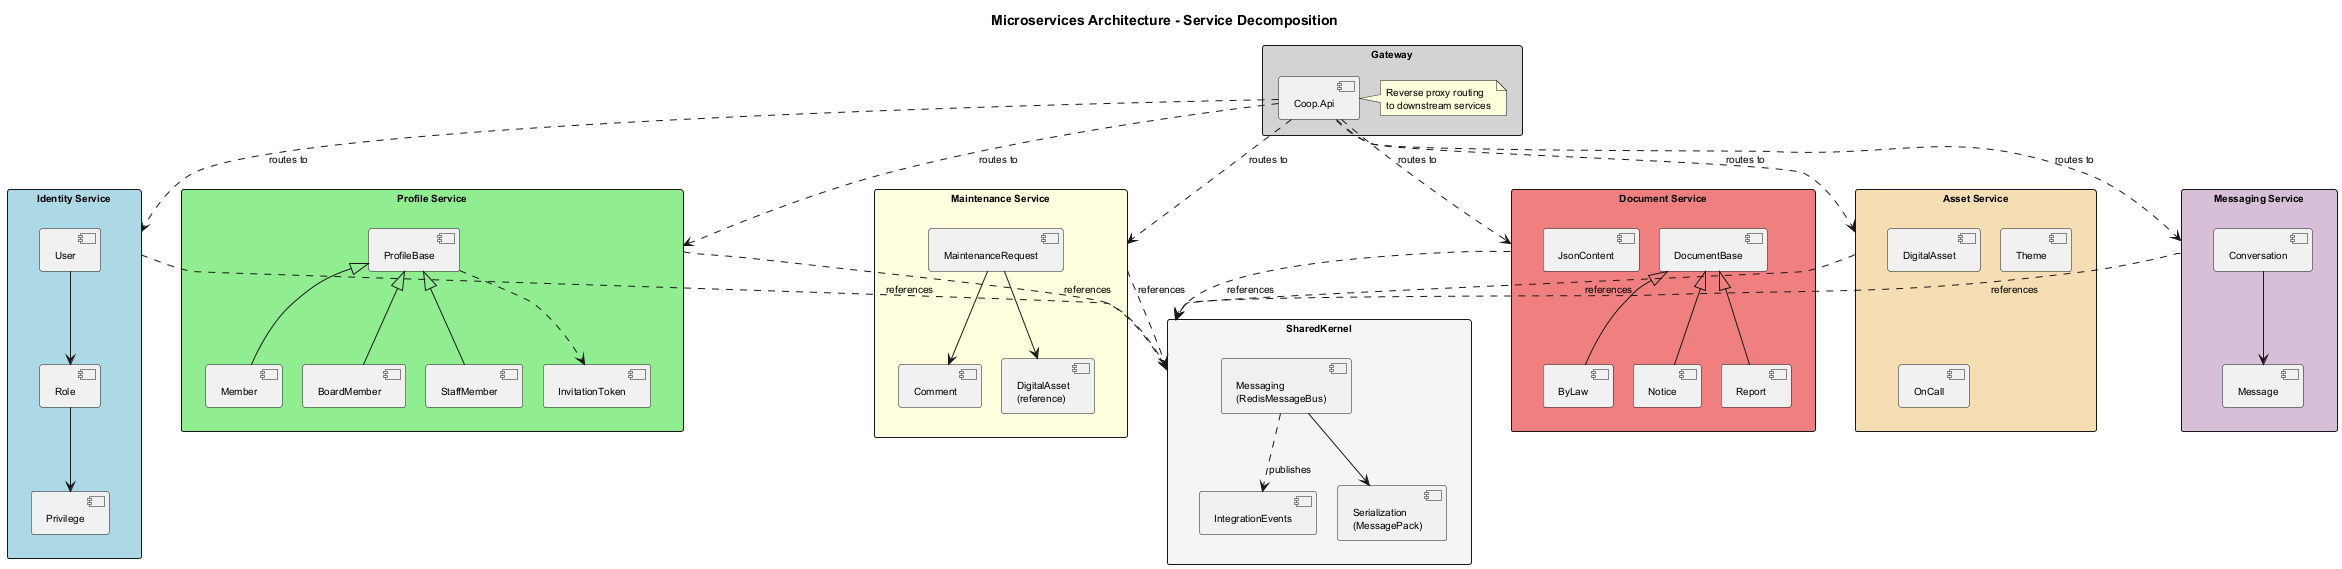

The diagram above was rendered by PlantUML. Its source (embedded in the PNG):
@startuml service-decomposition

skinparam defaultFontSize 10
skinparam shadowing false
skinparam packageFontSize 12
skinparam packageStyle rectangle
skinparam pageMargin 10
skinparam nodesep 20
skinparam ranksep 20

title Microservices Architecture - Service Decomposition

package "Gateway" as gw #LightGray {
  [Coop.Api] as api
  note right of api
    Reverse proxy routing
    to downstream services
  end note
}

package "Identity Service" as identity #LightBlue {
  [User] as user
  [Role] as role
  [Privilege] as privilege
  user --> role
  role --> privilege
}

package "Profile Service" as profile #LightGreen {
  [ProfileBase] as profileBase
  [Member] as member
  [BoardMember] as boardMember
  [StaffMember] as staffMember
  [InvitationToken] as invite
  member -u-|> profileBase
  boardMember -u-|> profileBase
  staffMember -u-|> profileBase
  profileBase ..> invite
}

package "Maintenance Service" as maintenance #LightYellow {
  [MaintenanceRequest] as mRequest
  [Comment] as comment
  [DigitalAsset\n(reference)] as mAsset
  mRequest --> comment
  mRequest --> mAsset
}

package "Document Service" as document #LightCoral {
  [DocumentBase] as docBase
  [ByLaw] as bylaw
  [Notice] as notice
  [Report] as report
  [JsonContent] as jsonContent
  bylaw -u-|> docBase
  notice -u-|> docBase
  report -u-|> docBase
}

package "Asset Service" as asset #Wheat {
  [DigitalAsset] as digitalAsset
  [Theme] as theme
  [OnCall] as onCall
}

package "Messaging Service" as messaging #Thistle {
  [Conversation] as conversation
  [Message] as message
  conversation --> message
}

package "SharedKernel" as kernel #WhiteSmoke {
  [IntegrationEvents] as events
  [Messaging\n(RedisMessageBus)] as bus
  [Serialization\n(MessagePack)] as serial
  bus --> serial
  bus ..> events : publishes
}

identity ..> kernel : references
profile ..> kernel : references
maintenance ..> kernel : references
document ..> kernel : references
asset ..> kernel : references
messaging ..> kernel : references

api ..> identity : routes to
api ..> profile : routes to
api ..> maintenance : routes to
api ..> document : routes to
api ..> asset : routes to
api ..> messaging : routes to

@enduml